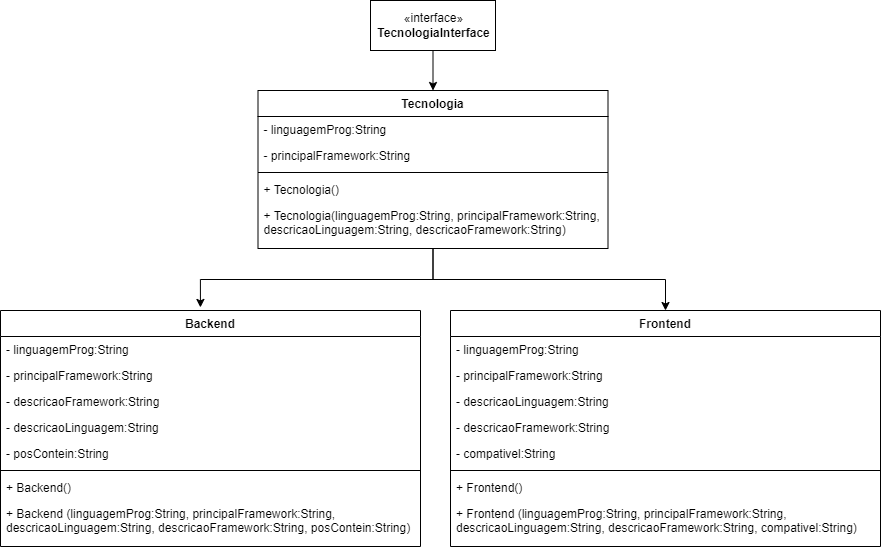

The diagram above was exported from draw.io. Its source (the exported page's mxGraphModel, read from the mxfile embedded in the PNG):
<mxGraphModel dx="1621" dy="764" grid="1" gridSize="10" guides="1" tooltips="1" connect="1" arrows="1" fold="1" page="1" pageScale="1" pageWidth="827" pageHeight="1169" math="0" shadow="0">
  <root>
    <mxCell id="0" />
    <mxCell id="1" parent="0" />
    <mxCell id="fJ0bRlLz7jD06M52R0kC-38" style="edgeStyle=orthogonalEdgeStyle;rounded=0;orthogonalLoop=1;jettySize=auto;html=1;entryX=0.476;entryY=-0.013;entryDx=0;entryDy=0;entryPerimeter=0;" edge="1" parent="1" source="fJ0bRlLz7jD06M52R0kC-1" target="fJ0bRlLz7jD06M52R0kC-11">
      <mxGeometry relative="1" as="geometry" />
    </mxCell>
    <mxCell id="fJ0bRlLz7jD06M52R0kC-39" style="edgeStyle=orthogonalEdgeStyle;rounded=0;orthogonalLoop=1;jettySize=auto;html=1;entryX=0.5;entryY=0;entryDx=0;entryDy=0;" edge="1" parent="1" source="fJ0bRlLz7jD06M52R0kC-1" target="fJ0bRlLz7jD06M52R0kC-15">
      <mxGeometry relative="1" as="geometry" />
    </mxCell>
    <mxCell id="fJ0bRlLz7jD06M52R0kC-1" value="Tecnologia&#10;" style="swimlane;fontStyle=1;align=center;verticalAlign=top;childLayout=stackLayout;horizontal=1;startSize=26;horizontalStack=0;resizeParent=1;resizeParentMax=0;resizeLast=0;collapsible=1;marginBottom=0;" vertex="1" parent="1">
      <mxGeometry x="267.5" y="110" width="350" height="158" as="geometry" />
    </mxCell>
    <mxCell id="fJ0bRlLz7jD06M52R0kC-5" value="- linguagemProg:String" style="text;strokeColor=none;fillColor=none;align=left;verticalAlign=top;spacingLeft=4;spacingRight=4;overflow=hidden;rotatable=0;points=[[0,0.5],[1,0.5]];portConstraint=eastwest;" vertex="1" parent="fJ0bRlLz7jD06M52R0kC-1">
      <mxGeometry y="26" width="350" height="26" as="geometry" />
    </mxCell>
    <mxCell id="fJ0bRlLz7jD06M52R0kC-6" value="- principalFramework:String" style="text;strokeColor=none;fillColor=none;align=left;verticalAlign=top;spacingLeft=4;spacingRight=4;overflow=hidden;rotatable=0;points=[[0,0.5],[1,0.5]];portConstraint=eastwest;" vertex="1" parent="fJ0bRlLz7jD06M52R0kC-1">
      <mxGeometry y="52" width="350" height="26" as="geometry" />
    </mxCell>
    <mxCell id="fJ0bRlLz7jD06M52R0kC-3" value="" style="line;strokeWidth=1;fillColor=none;align=left;verticalAlign=middle;spacingTop=-1;spacingLeft=3;spacingRight=3;rotatable=0;labelPosition=right;points=[];portConstraint=eastwest;strokeColor=inherit;" vertex="1" parent="fJ0bRlLz7jD06M52R0kC-1">
      <mxGeometry y="78" width="350" height="8" as="geometry" />
    </mxCell>
    <mxCell id="fJ0bRlLz7jD06M52R0kC-4" value="+ Tecnologia()" style="text;strokeColor=none;fillColor=none;align=left;verticalAlign=top;spacingLeft=4;spacingRight=4;overflow=hidden;rotatable=0;points=[[0,0.5],[1,0.5]];portConstraint=eastwest;" vertex="1" parent="fJ0bRlLz7jD06M52R0kC-1">
      <mxGeometry y="86" width="350" height="26" as="geometry" />
    </mxCell>
    <mxCell id="fJ0bRlLz7jD06M52R0kC-41" value="+ Tecnologia(linguagemProg:String, principalFramework:String,&#10;descricaoLinguagem:String, descricaoFramework:String)" style="text;strokeColor=none;fillColor=none;align=left;verticalAlign=top;spacingLeft=4;spacingRight=4;overflow=hidden;rotatable=0;points=[[0,0.5],[1,0.5]];portConstraint=eastwest;" vertex="1" parent="fJ0bRlLz7jD06M52R0kC-1">
      <mxGeometry y="112" width="350" height="46" as="geometry" />
    </mxCell>
    <mxCell id="fJ0bRlLz7jD06M52R0kC-9" style="edgeStyle=orthogonalEdgeStyle;rounded=0;orthogonalLoop=1;jettySize=auto;html=1;entryX=0.5;entryY=0;entryDx=0;entryDy=0;" edge="1" parent="1" source="fJ0bRlLz7jD06M52R0kC-8" target="fJ0bRlLz7jD06M52R0kC-1">
      <mxGeometry relative="1" as="geometry">
        <mxPoint x="330" y="130" as="targetPoint" />
      </mxGeometry>
    </mxCell>
    <mxCell id="fJ0bRlLz7jD06M52R0kC-8" value="«interface»&lt;br&gt;&lt;b&gt;TecnologiaInterface&lt;br&gt;&lt;/b&gt;" style="html=1;" vertex="1" parent="1">
      <mxGeometry x="380" y="20" width="125" height="50" as="geometry" />
    </mxCell>
    <mxCell id="fJ0bRlLz7jD06M52R0kC-11" value="Backend" style="swimlane;fontStyle=1;align=center;verticalAlign=top;childLayout=stackLayout;horizontal=1;startSize=26;horizontalStack=0;resizeParent=1;resizeParentMax=0;resizeLast=0;collapsible=1;marginBottom=0;" vertex="1" parent="1">
      <mxGeometry x="10" y="330" width="420" height="236" as="geometry" />
    </mxCell>
    <mxCell id="fJ0bRlLz7jD06M52R0kC-20" value="- linguagemProg:String" style="text;strokeColor=none;fillColor=none;align=left;verticalAlign=top;spacingLeft=4;spacingRight=4;overflow=hidden;rotatable=0;points=[[0,0.5],[1,0.5]];portConstraint=eastwest;" vertex="1" parent="fJ0bRlLz7jD06M52R0kC-11">
      <mxGeometry y="26" width="420" height="26" as="geometry" />
    </mxCell>
    <mxCell id="fJ0bRlLz7jD06M52R0kC-21" value="- principalFramework:String" style="text;strokeColor=none;fillColor=none;align=left;verticalAlign=top;spacingLeft=4;spacingRight=4;overflow=hidden;rotatable=0;points=[[0,0.5],[1,0.5]];portConstraint=eastwest;" vertex="1" parent="fJ0bRlLz7jD06M52R0kC-11">
      <mxGeometry y="52" width="420" height="26" as="geometry" />
    </mxCell>
    <mxCell id="fJ0bRlLz7jD06M52R0kC-7" value="- descricaoFramework:String" style="text;strokeColor=none;fillColor=none;align=left;verticalAlign=top;spacingLeft=4;spacingRight=4;overflow=hidden;rotatable=0;points=[[0,0.5],[1,0.5]];portConstraint=eastwest;" vertex="1" parent="fJ0bRlLz7jD06M52R0kC-11">
      <mxGeometry y="78" width="420" height="26" as="geometry" />
    </mxCell>
    <mxCell id="fJ0bRlLz7jD06M52R0kC-2" value="- descricaoLinguagem:String" style="text;strokeColor=none;fillColor=none;align=left;verticalAlign=top;spacingLeft=4;spacingRight=4;overflow=hidden;rotatable=0;points=[[0,0.5],[1,0.5]];portConstraint=eastwest;" vertex="1" parent="fJ0bRlLz7jD06M52R0kC-11">
      <mxGeometry y="104" width="420" height="26" as="geometry" />
    </mxCell>
    <mxCell id="fJ0bRlLz7jD06M52R0kC-36" value="- posContein:String" style="text;strokeColor=none;fillColor=none;align=left;verticalAlign=top;spacingLeft=4;spacingRight=4;overflow=hidden;rotatable=0;points=[[0,0.5],[1,0.5]];portConstraint=eastwest;" vertex="1" parent="fJ0bRlLz7jD06M52R0kC-11">
      <mxGeometry y="130" width="420" height="26" as="geometry" />
    </mxCell>
    <mxCell id="fJ0bRlLz7jD06M52R0kC-13" value="" style="line;strokeWidth=1;fillColor=none;align=left;verticalAlign=middle;spacingTop=-1;spacingLeft=3;spacingRight=3;rotatable=0;labelPosition=right;points=[];portConstraint=eastwest;strokeColor=inherit;" vertex="1" parent="fJ0bRlLz7jD06M52R0kC-11">
      <mxGeometry y="156" width="420" height="8" as="geometry" />
    </mxCell>
    <mxCell id="fJ0bRlLz7jD06M52R0kC-14" value="+ Backend()" style="text;strokeColor=none;fillColor=none;align=left;verticalAlign=top;spacingLeft=4;spacingRight=4;overflow=hidden;rotatable=0;points=[[0,0.5],[1,0.5]];portConstraint=eastwest;" vertex="1" parent="fJ0bRlLz7jD06M52R0kC-11">
      <mxGeometry y="164" width="420" height="26" as="geometry" />
    </mxCell>
    <mxCell id="fJ0bRlLz7jD06M52R0kC-19" value="+ Backend (linguagemProg:String, principalFramework:String,&#10;descricaoLinguagem:String, descricaoFramework:String, posContein:String)" style="text;strokeColor=none;fillColor=none;align=left;verticalAlign=top;spacingLeft=4;spacingRight=4;overflow=hidden;rotatable=0;points=[[0,0.5],[1,0.5]];portConstraint=eastwest;" vertex="1" parent="fJ0bRlLz7jD06M52R0kC-11">
      <mxGeometry y="190" width="420" height="46" as="geometry" />
    </mxCell>
    <mxCell id="fJ0bRlLz7jD06M52R0kC-15" value="Frontend" style="swimlane;fontStyle=1;align=center;verticalAlign=top;childLayout=stackLayout;horizontal=1;startSize=26;horizontalStack=0;resizeParent=1;resizeParentMax=0;resizeLast=0;collapsible=1;marginBottom=0;" vertex="1" parent="1">
      <mxGeometry x="460" y="330" width="430" height="236" as="geometry" />
    </mxCell>
    <mxCell id="fJ0bRlLz7jD06M52R0kC-30" value="- linguagemProg:String" style="text;strokeColor=none;fillColor=none;align=left;verticalAlign=top;spacingLeft=4;spacingRight=4;overflow=hidden;rotatable=0;points=[[0,0.5],[1,0.5]];portConstraint=eastwest;" vertex="1" parent="fJ0bRlLz7jD06M52R0kC-15">
      <mxGeometry y="26" width="430" height="26" as="geometry" />
    </mxCell>
    <mxCell id="fJ0bRlLz7jD06M52R0kC-32" value="- principalFramework:String" style="text;strokeColor=none;fillColor=none;align=left;verticalAlign=top;spacingLeft=4;spacingRight=4;overflow=hidden;rotatable=0;points=[[0,0.5],[1,0.5]];portConstraint=eastwest;" vertex="1" parent="fJ0bRlLz7jD06M52R0kC-15">
      <mxGeometry y="52" width="430" height="26" as="geometry" />
    </mxCell>
    <mxCell id="fJ0bRlLz7jD06M52R0kC-33" value="- descricaoLinguagem:String" style="text;strokeColor=none;fillColor=none;align=left;verticalAlign=top;spacingLeft=4;spacingRight=4;overflow=hidden;rotatable=0;points=[[0,0.5],[1,0.5]];portConstraint=eastwest;" vertex="1" parent="fJ0bRlLz7jD06M52R0kC-15">
      <mxGeometry y="78" width="430" height="26" as="geometry" />
    </mxCell>
    <mxCell id="fJ0bRlLz7jD06M52R0kC-31" value="- descricaoFramework:String" style="text;strokeColor=none;fillColor=none;align=left;verticalAlign=top;spacingLeft=4;spacingRight=4;overflow=hidden;rotatable=0;points=[[0,0.5],[1,0.5]];portConstraint=eastwest;" vertex="1" parent="fJ0bRlLz7jD06M52R0kC-15">
      <mxGeometry y="104" width="430" height="26" as="geometry" />
    </mxCell>
    <mxCell id="fJ0bRlLz7jD06M52R0kC-37" value="- compativel:String" style="text;strokeColor=none;fillColor=none;align=left;verticalAlign=top;spacingLeft=4;spacingRight=4;overflow=hidden;rotatable=0;points=[[0,0.5],[1,0.5]];portConstraint=eastwest;" vertex="1" parent="fJ0bRlLz7jD06M52R0kC-15">
      <mxGeometry y="130" width="430" height="26" as="geometry" />
    </mxCell>
    <mxCell id="fJ0bRlLz7jD06M52R0kC-17" value="" style="line;strokeWidth=1;fillColor=none;align=left;verticalAlign=middle;spacingTop=-1;spacingLeft=3;spacingRight=3;rotatable=0;labelPosition=right;points=[];portConstraint=eastwest;strokeColor=inherit;" vertex="1" parent="fJ0bRlLz7jD06M52R0kC-15">
      <mxGeometry y="156" width="430" height="8" as="geometry" />
    </mxCell>
    <mxCell id="fJ0bRlLz7jD06M52R0kC-34" value="+ Frontend()" style="text;strokeColor=none;fillColor=none;align=left;verticalAlign=top;spacingLeft=4;spacingRight=4;overflow=hidden;rotatable=0;points=[[0,0.5],[1,0.5]];portConstraint=eastwest;" vertex="1" parent="fJ0bRlLz7jD06M52R0kC-15">
      <mxGeometry y="164" width="430" height="26" as="geometry" />
    </mxCell>
    <mxCell id="fJ0bRlLz7jD06M52R0kC-35" value="+ Frontend (linguagemProg:String, principalFramework:String,&#10;descricaoLinguagem:String, descricaoFramework:String, compativel:String)" style="text;strokeColor=none;fillColor=none;align=left;verticalAlign=top;spacingLeft=4;spacingRight=4;overflow=hidden;rotatable=0;points=[[0,0.5],[1,0.5]];portConstraint=eastwest;" vertex="1" parent="fJ0bRlLz7jD06M52R0kC-15">
      <mxGeometry y="190" width="430" height="46" as="geometry" />
    </mxCell>
  </root>
</mxGraphModel>